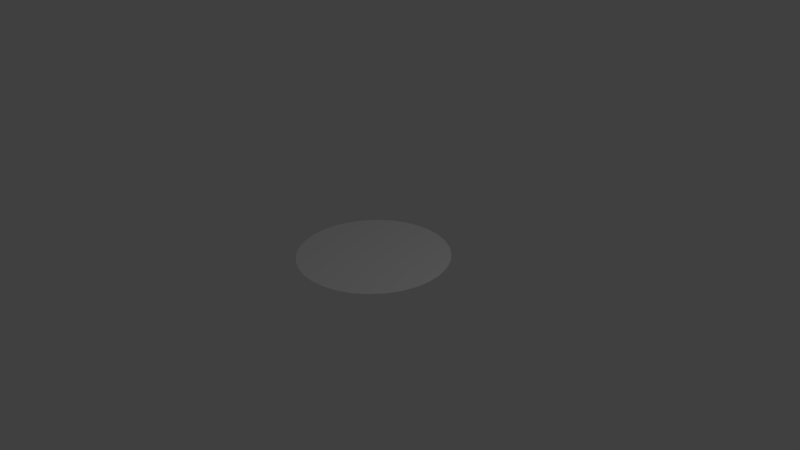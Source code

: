 # Source: circle.blend  (saved by Blender 2.68.0; exported with 4.5.12 LTS)
import bpy
from mathutils import Matrix  # noqa: F401  (used for matrix-valued properties, if any)

bpy.ops.wm.read_factory_settings(use_empty=True)
scene = bpy.context.scene
scene.name = 'Scene'

# ---- collections
col_collection_1 = bpy.data.collections.new('Collection 1'); scene.collection.children.link(col_collection_1)

# ---- world
world_world = bpy.data.worlds.new('World'); scene.world = world_world
world_world.color = (0.05088, 0.05088, 0.05088)
world_world.use_sun_shadow = False
world_world.sun_shadow_jitter_overblur = 0.0
world_world.cycles.sampling_method = 'MANUAL'
world_world.cycles.sample_map_resolution = 256

# ---- cameras
cam_camera = bpy.data.cameras.new('Camera')
cam_camera.clip_end = 100.0
cam_camera.lens = 35.0
cam_camera.sensor_width = 32.0
cam_camera.sensor_height = 18.0
cam_camera.ortho_scale = 7.314
cam_camera.dof.focus_distance = 0.0
cam_camera.dof.aperture_fstop = 128.0

# ---- lights
light_lamp = bpy.data.lights.new('Lamp', 'POINT')
light_lamp.transmission_factor = 0.0
light_lamp.cutoff_distance = 30.0
light_lamp.energy = 100.0
light_lamp.shadow_buffer_clip_start = 1.001
light_lamp.shadow_soft_size = 0.1
light_lamp.shadow_maximum_resolution = 0.006
light_lamp.use_absolute_resolution = True
light_lamp.cycles.use_multiple_importance_sampling = False

# ---- meshes
me_circle = bpy.data.meshes.new('Circle')
me_circle.from_pydata([(0.0, 0.0, 0.0), (0.0, 1.0, 0.0), (-0.1951, 0.9808, 0.0), (-0.3827, 0.9239, 0.0), (-0.5556, 0.8315, 0.0), (-0.7071, 0.7071, 0.0), (-0.8315, 0.5556, 0.0), (-0.9239, 0.3827, 0.0), (-0.9808, 0.1951, 0.0), (-1.0, 7.55e-08, 0.0), (-0.9808, -0.1951, 0.0), (-0.9239, -0.3827, 0.0), (-0.8315, -0.5556, 0.0), (-0.7071, -0.7071, 0.0), (-0.5556, -0.8315, 0.0), (-0.3827, -0.9239, 0.0), (-0.1951, -0.9808, 0.0), (3.258e-07, -1.0, 0.0), (0.1951, -0.9808, 0.0), (0.3827, -0.9239, 0.0), (0.5556, -0.8315, 0.0), (0.7071, -0.7071, 0.0), (0.8315, -0.5556, 0.0), (0.9239, -0.3827, 0.0), (0.9808, -0.1951, 0.0), (1.0, 9.656e-07, 0.0), (0.9808, 0.1951, 0.0), (0.9239, 0.3827, 0.0), (0.8315, 0.5556, 0.0), (0.7071, 0.7071, 0.0), (0.5556, 0.8315, 0.0), (0.3827, 0.9239, 0.0), (0.1951, 0.9808, 0.0)], [], [(0, 1, 2), (0, 2, 3), (0, 3, 4), (0, 4, 5), (0, 5, 6), (0, 6, 7), (0, 7, 8), (0, 8, 9), (0, 9, 10), (0, 10, 11), (0, 11, 12), (0, 12, 13), (0, 13, 14), (0, 14, 15), (0, 15, 16), (0, 16, 17), (0, 17, 18), (0, 18, 19), (0, 19, 20), (0, 20, 21), (0, 21, 22), (0, 22, 23), (0, 23, 24), (0, 24, 25), (0, 25, 26), (0, 26, 27), (0, 27, 28), (0, 28, 29), (0, 29, 30), (0, 30, 31), (0, 31, 32), (0, 32, 1)])
_uv = me_circle.uv_layers.new(name='UVMap')
_uv.uv.foreach_set('vector', [0.5, 0.5, 0.8187, 0.8883, 0.7368, 0.943, 0.5, 0.5, 0.7368, 0.943, 0.6458, 0.9807, 0.5, 0.5, 0.6458, 0.9807, 0.5492, 0.9999, 0.5, 0.5, 0.5492, 0.9999, 0.4508, 0.9999, 0.5, 0.5, 0.4508, 0.9999, 0.3542, 0.9807, 0.5, 0.5, 0.3542, 0.9807, 0.2632, 0.943, 0.5, 0.5, 0.2632, 0.943, 0.1813, 0.8883, 0.5, 0.5, 0.1813, 0.8883, 0.1117, 0.8187, 0.5, 0.5, 0.1117, 0.8187, 0.05699, 0.7368, 0.5, 0.5, 0.05699, 0.7368, 0.01931, 0.6458, 0.5, 0.5, 0.01931, 0.6458, 9.998e-05, 0.5492, 0.5, 0.5, 9.998e-05, 0.5492, 0.0001, 0.4508, 0.5, 0.5, 0.0001, 0.4508, 0.01931, 0.3542, 0.5, 0.5, 0.01931, 0.3542, 0.05699, 0.2632, 0.5, 0.5, 0.05699, 0.2632, 0.1117, 0.1813, 0.5, 0.5, 0.1117, 0.1813, 0.1813, 0.1117, 0.5, 0.5, 0.1813, 0.1117, 0.2632, 0.05699, 0.5, 0.5, 0.2632, 0.05699, 0.3542, 0.01931, 0.5, 0.5, 0.3542, 0.01931, 0.4508, 0.0001, 0.5, 0.5, 0.4508, 0.0001, 0.5492, 9.998e-05, 0.5, 0.5, 0.5492, 9.998e-05, 0.6458, 0.01931, 0.5, 0.5, 0.6458, 0.01931, 0.7368, 0.05699, 0.5, 0.5, 0.7368, 0.05699, 0.8187, 0.1117, 0.5, 0.5, 0.8187, 0.1117, 0.8883, 0.1813, 0.5, 0.5, 0.8883, 0.1813, 0.943, 0.2632, 0.5, 0.5, 0.943, 0.2632, 0.9807, 0.3542, 0.5, 0.5, 0.9807, 0.3542, 0.9999, 0.4508, 0.5, 0.5, 0.9999, 0.4508, 0.9999, 0.5492, 0.5, 0.5, 0.9999, 0.5492, 0.9807, 0.6458, 0.5, 0.5, 0.9807, 0.6458, 0.943, 0.7368, 0.5, 0.5, 0.943, 0.7368, 0.8883, 0.8187, 0.5, 0.5, 0.8883, 0.8187, 0.8187, 0.8883])
me_circle.materials.append(None)
me_circle.use_remesh_preserve_volume = False
me_circle.use_remesh_preserve_attributes = False
me_circle.use_mirror_vertex_groups = False
me_circle.update()

# ---- objects
ob_circle = bpy.data.objects.new('Circle', me_circle)
ob_lamp = bpy.data.objects.new('Lamp', light_lamp)
ob_camera = bpy.data.objects.new('Camera', cam_camera)

# ---- transforms, parenting, visibility, modifiers, constraints
ob_circle.location = (0.0, 0.0, 0.0)
ob_circle.lineart.crease_threshold = 0.0
ob_lamp.location = (4.076, 1.005, 5.904)
ob_lamp.rotation_euler = (0.6503, 0.05522, 1.866)
ob_lamp.lock_rotations_4d = False
ob_lamp.empty_display_type = 'ARROWS'
ob_lamp.color = (0.0, 0.0, 0.0, 0.0)
ob_lamp.lineart.crease_threshold = 0.0
ob_camera.location = (7.481, -6.508, 5.344)
ob_camera.rotation_euler = (1.109, 0.01082, 0.8149)
ob_camera.lock_rotations_4d = False
ob_camera.empty_display_type = 'ARROWS'
ob_camera.color = (0.0, 0.0, 0.0, 0.0)
ob_camera.display_type = 'WIRE'
ob_camera.lineart.crease_threshold = 0.0

# ---- collection membership
col_collection_1.objects.link(ob_circle)
col_collection_1.objects.link(ob_lamp)
col_collection_1.objects.link(ob_camera)

# ---- scene / render settings (as saved in the file)
scene.camera = ob_camera
scene.frame_start = 1; scene.frame_end = 250; scene.frame_set(1)
scene.render.engine = 'BLENDER_EEVEE_NEXT'
scene.render.image_settings.color_mode = 'RGB'
scene.render.image_settings.compression = 90
scene.render.resolution_percentage = 50
scene.render.dither_intensity = 0.0
scene.cycles.use_denoising = False
scene.cycles.samples = 10
scene.cycles.sampling_pattern = 'TABULATED_SOBOL'
scene.cycles.light_sampling_threshold = 0.0
scene.cycles.use_adaptive_sampling = False
scene.cycles.use_light_tree = False
scene.cycles.blur_glossy = 0.0
scene.cycles.volume_bounces = 1
scene.cycles.pixel_filter_type = 'GAUSSIAN'
scene.cycles.sample_clamp_indirect = 0.0
scene.view_settings.view_transform = 'Standard'
bpy.context.view_layer.update()
